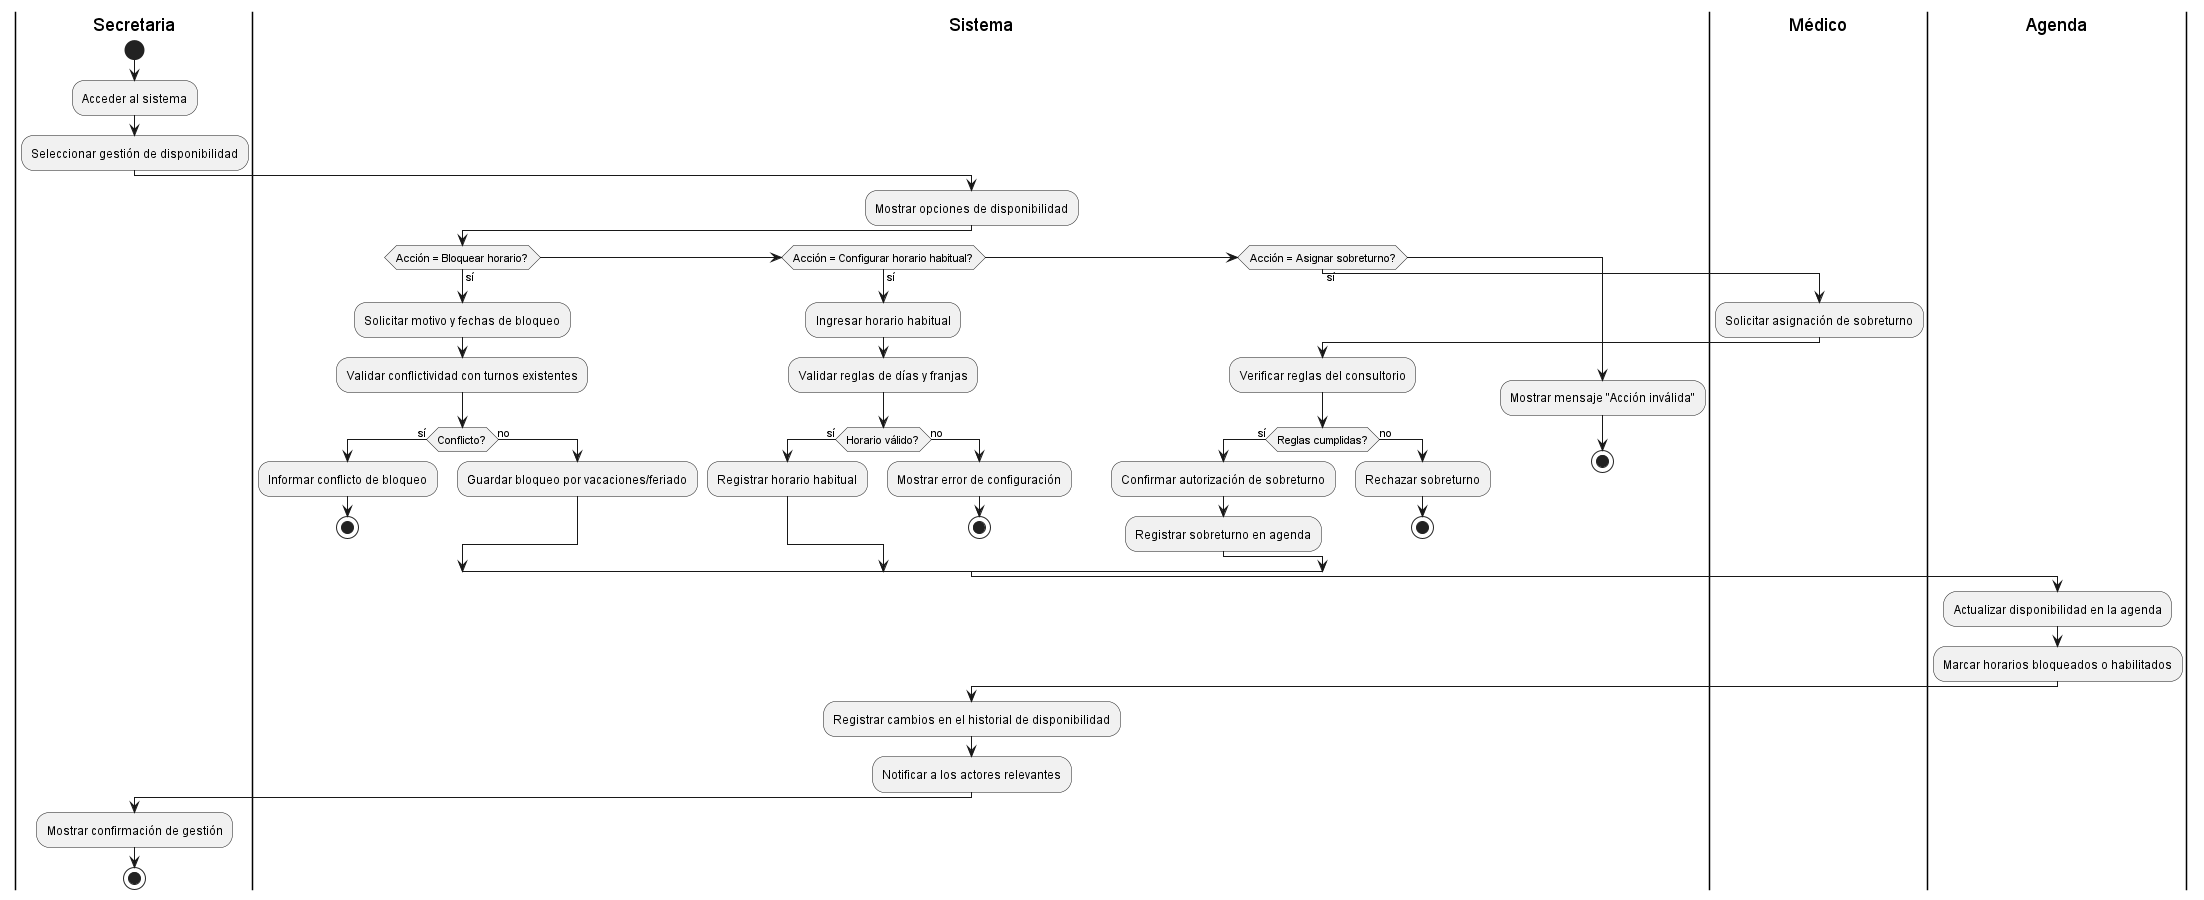

The diagram above was rendered by PlantUML. Its source (embedded in the PNG):
@startuml GestionarDisponibilidad

|Secretaria|
start
:Acceder al sistema;
:Seleccionar gestión de disponibilidad;

|Sistema|
:Mostrar opciones de disponibilidad;
if (Acción = Bloquear horario?) then (sí)
  :Solicitar motivo y fechas de bloqueo;
  :Validar conflictividad con turnos existentes;
  if (Conflicto?) then (sí)
    :Informar conflicto de bloqueo;
    stop
  else (no)
    :Guardar bloqueo por vacaciones/feriado;
  endif
elseif (Acción = Configurar horario habitual?) then (sí)
  :Ingresar horario habitual;
  :Validar reglas de días y franjas;
  if (Horario válido?) then (sí)
    :Registrar horario habitual;
  else (no)
    :Mostrar error de configuración;
    stop
  endif
elseif (Acción = Asignar sobreturno?) then (sí)
  |Médico|
  :Solicitar asignación de sobreturno;
  |Sistema|
  :Verificar reglas del consultorio;
  if (Reglas cumplidas?) then (sí)
    :Confirmar autorización de sobreturno;
    :Registrar sobreturno en agenda;
  else (no)
    :Rechazar sobreturno;
    stop
  endif
else
  :Mostrar mensaje "Acción inválida";
  stop
endif

|Agenda|
:Actualizar disponibilidad en la agenda;
:Marcar horarios bloqueados o habilitados;

|Sistema|
:Registrar cambios en el historial de disponibilidad;
:Notificar a los actores relevantes;

|Secretaria|
:Mostrar confirmación de gestión;
stop

@enduml